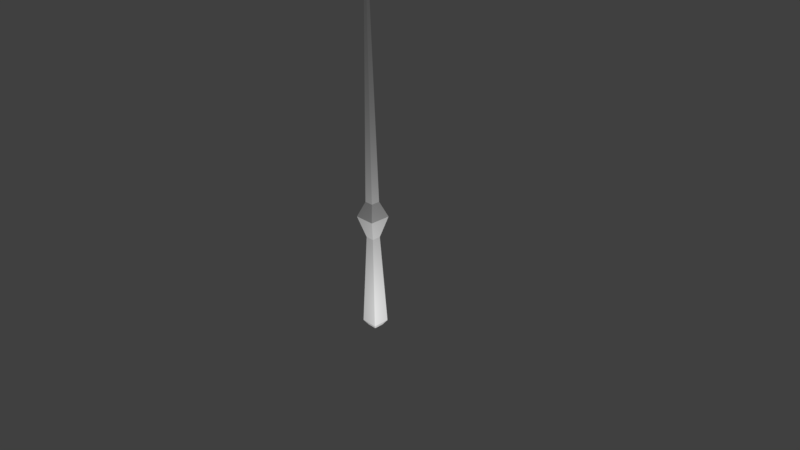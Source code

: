 # Source: wand.blend  (saved by Blender 2.77.0; exported with 4.5.12 LTS)
import bpy
from mathutils import Matrix  # noqa: F401  (used for matrix-valued properties, if any)

bpy.ops.wm.read_factory_settings(use_empty=True)
scene = bpy.context.scene
scene.name = 'Scene'

# ---- collections
col_collection_1 = bpy.data.collections.new('Collection 1'); scene.collection.children.link(col_collection_1)

# ---- materials (node trees are filled in below, after node groups)
mat_wood = bpy.data.materials.new('wood')
mat_wood.alpha_threshold = 0.0
mat_wood.use_transparent_shadow = False
mat_wood.roughness = 0.5
mat_wood.specular_intensity = 0.0
mat_wood.line_color = (0.0, 0.0, 0.0, 1.0)

# ---- material node trees

# ---- world
world_world = bpy.data.worlds.new('World'); scene.world = world_world
world_world.color = (0.05088, 0.05088, 0.05088)
world_world.use_sun_shadow = False
world_world.sun_shadow_jitter_overblur = 0.0
world_world.cycles.sampling_method = 'MANUAL'

# ---- cameras
cam_camera = bpy.data.cameras.new('Camera')
cam_camera.clip_end = 100.0
cam_camera.lens = 35.0
cam_camera.sensor_width = 32.0
cam_camera.sensor_height = 18.0
cam_camera.ortho_scale = 7.314
cam_camera.dof.focus_distance = 0.0
cam_camera.dof.aperture_fstop = 128.0

# ---- lights
light_lamp = bpy.data.lights.new('Lamp', 'POINT')
light_lamp.transmission_factor = 0.0
light_lamp.cutoff_distance = 30.0
light_lamp.energy = 100.0
light_lamp.shadow_buffer_clip_start = 1.001
light_lamp.shadow_soft_size = 0.1
light_lamp.shadow_maximum_resolution = 0.006
light_lamp.use_absolute_resolution = True

# ---- meshes
me_cube = bpy.data.meshes.new('Cube')
me_cube.from_pydata([(0.2263, 0.2263, -1.0), (0.2263, -0.2263, -1.0), (-0.2263, -0.2263, -1.0), (-0.1523, 0.1523, -1.013), (0.1184, 0.1184, 0.2472), (0.1184, -0.1184, 0.2472), (-0.1184, -0.1184, 0.2472), (-0.1184, 0.1184, 0.2472), (0.2633, 0.3004, 0.5295), (0.2633, -0.2633, 0.5295), (-0.3004, -0.2633, 0.5295), (-0.3004, 0.3004, 0.5295), (0.1205, 0.1205, 0.7404), (0.1205, -0.1205, 0.7404), (-0.1205, -0.1205, 0.7404), (-0.1205, 0.1205, 0.7404), (0.0346, 0.0346, 3.594), (0.0346, -0.0346, 3.594), (-0.0346, -0.0346, 3.594), (-0.0346, 0.0346, 3.594), (0.1406, 0.1154, -1.067), (0.1406, -0.1406, -1.067), (-0.07357, 0.07357, -1.075), (-0.1154, -0.1406, -1.067)], [], [(0, 1, 21, 20), (5, 4, 8, 9), (0, 4, 5, 1), (1, 5, 6, 2), (2, 6, 7, 3), (4, 0, 3, 7), (11, 10, 14, 15), (7, 6, 10, 11), (4, 7, 11, 8), (6, 5, 9, 10), (14, 13, 17, 18), (8, 11, 15, 12), (10, 9, 13, 14), (9, 8, 12, 13), (16, 19, 18, 17), (13, 12, 16, 17), (15, 14, 18, 19), (12, 15, 19, 16), (20, 21, 23, 22), (2, 3, 22, 23), (1, 2, 23, 21), (3, 0, 20, 22)])
_uv = me_cube.uv_layers.new(name='UVMap')
_uv.uv.foreach_set('vector', [0.7861, 0.9487, 0.9365, 0.9487, 0.9365, 0.9487, 0.7861, 0.9487, 0.9006, 0.7048, 0.8219, 0.7048, 0.7615, 0.6516, 0.9487, 0.6516, 0.7861, 0.9487, 0.8219, 0.7048, 0.9006, 0.7048, 0.9365, 0.9487, 0.7492, 0.05264, 0.7134, 0.2966, 0.6347, 0.2966, 0.5989, 0.05264, 0.2555, 0.9487, 0.2604, 0.704, 0.3387, 0.7005, 0.3824, 0.945, 0.4467, 0.296, 0.4418, 0.05125, 0.5687, 0.05504, 0.525, 0.2995, 0.3879, 0.6446, 0.2016, 0.653, 0.2467, 0.6083, 0.3263, 0.6047, 0.3387, 0.7005, 0.2604, 0.704, 0.2016, 0.653, 0.3879, 0.6446, 0.4467, 0.296, 0.525, 0.2995, 0.5743, 0.3554, 0.3879, 0.347, 0.6347, 0.2966, 0.7134, 0.2966, 0.7615, 0.3498, 0.5743, 0.3498, 0.634, 0.3925, 0.7141, 0.3925, 0.6855, 0.9487, 0.6625, 0.9487, 0.3879, 0.347, 0.5743, 0.3554, 0.5127, 0.3953, 0.433, 0.3917, 0.5743, 0.3498, 0.7615, 0.3498, 0.7141, 0.3925, 0.634, 0.3925, 0.9487, 0.6516, 0.7615, 0.6516, 0.8213, 0.6089, 0.9013, 0.6089, 0.1786, 0.8605, 0.1786, 0.847, 0.2016, 0.847, 0.2016, 0.8605, 0.9013, 0.6089, 0.8213, 0.6089, 0.8498, 0.05264, 0.8728, 0.05264, 0.3263, 0.6047, 0.2467, 0.6083, 0.2016, 0.05229, 0.2245, 0.05125, 0.433, 0.3917, 0.5127, 0.3953, 0.4108, 0.9487, 0.3879, 0.9477, 0.05125, 0.9487, 0.05125, 0.8605, 0.2016, 0.8605, 0.1771, 0.9343, 0.2555, 0.9487, 0.3824, 0.945, 0.3824, 0.945, 0.2555, 0.9487, 0.7492, 0.05264, 0.5989, 0.05264, 0.5989, 0.05264, 0.7492, 0.05264, 0.5687, 0.05504, 0.4418, 0.05125, 0.4418, 0.05125, 0.5687, 0.05504])
me_cube.materials.append(mat_wood)
me_cube.use_remesh_preserve_volume = False
me_cube.use_remesh_preserve_attributes = False
me_cube.use_mirror_vertex_groups = False
me_cube.update()

# ---- objects
ob_cube = bpy.data.objects.new('Cube', me_cube)
ob_lamp = bpy.data.objects.new('Lamp', light_lamp)
ob_camera = bpy.data.objects.new('Camera', cam_camera)

# ---- transforms, parenting, visibility, modifiers, constraints
ob_cube.location = (0.0, 0.0, 0.0)
ob_cube.scale = (0.5, 0.5, 1.0)
ob_cube.lock_rotations_4d = False
ob_cube.empty_display_type = 'ARROWS'
ob_cube.lineart.crease_threshold = 0.0
ob_lamp.location = (1.305, -0.9843, -0.7849)
ob_lamp.rotation_euler = (0.6503, 0.05522, 1.866)
ob_lamp.lock_rotations_4d = False
ob_lamp.empty_display_type = 'ARROWS'
ob_lamp.color = (0.0, 0.0, 0.0, 0.0)
ob_lamp.lineart.crease_threshold = 0.0
ob_camera.location = (7.481, -6.508, 5.344)
ob_camera.rotation_euler = (1.109, 0.01082, 0.8149)
ob_camera.lock_rotations_4d = False
ob_camera.empty_display_type = 'ARROWS'
ob_camera.color = (0.0, 0.0, 0.0, 0.0)
ob_camera.display_type = 'WIRE'
ob_camera.lineart.crease_threshold = 0.0

# ---- collection membership
col_collection_1.objects.link(ob_cube)
col_collection_1.objects.link(ob_lamp)
col_collection_1.objects.link(ob_camera)

# ---- scene / render settings (as saved in the file)
scene.camera = ob_camera
scene.frame_start = 1; scene.frame_end = 250; scene.frame_set(1)
scene.render.engine = 'BLENDER_EEVEE_NEXT'
scene.render.resolution_percentage = 50
scene.render.dither_intensity = 0.0
scene.cycles.use_denoising = False
scene.cycles.samples = 128
scene.cycles.sampling_pattern = 'TABULATED_SOBOL'
scene.cycles.light_sampling_threshold = 0.0
scene.cycles.use_adaptive_sampling = False
scene.cycles.use_light_tree = False
scene.cycles.blur_glossy = 0.0
scene.cycles.sample_clamp_indirect = 0.0
scene.view_settings.view_transform = 'Standard'
bpy.context.view_layer.update()
